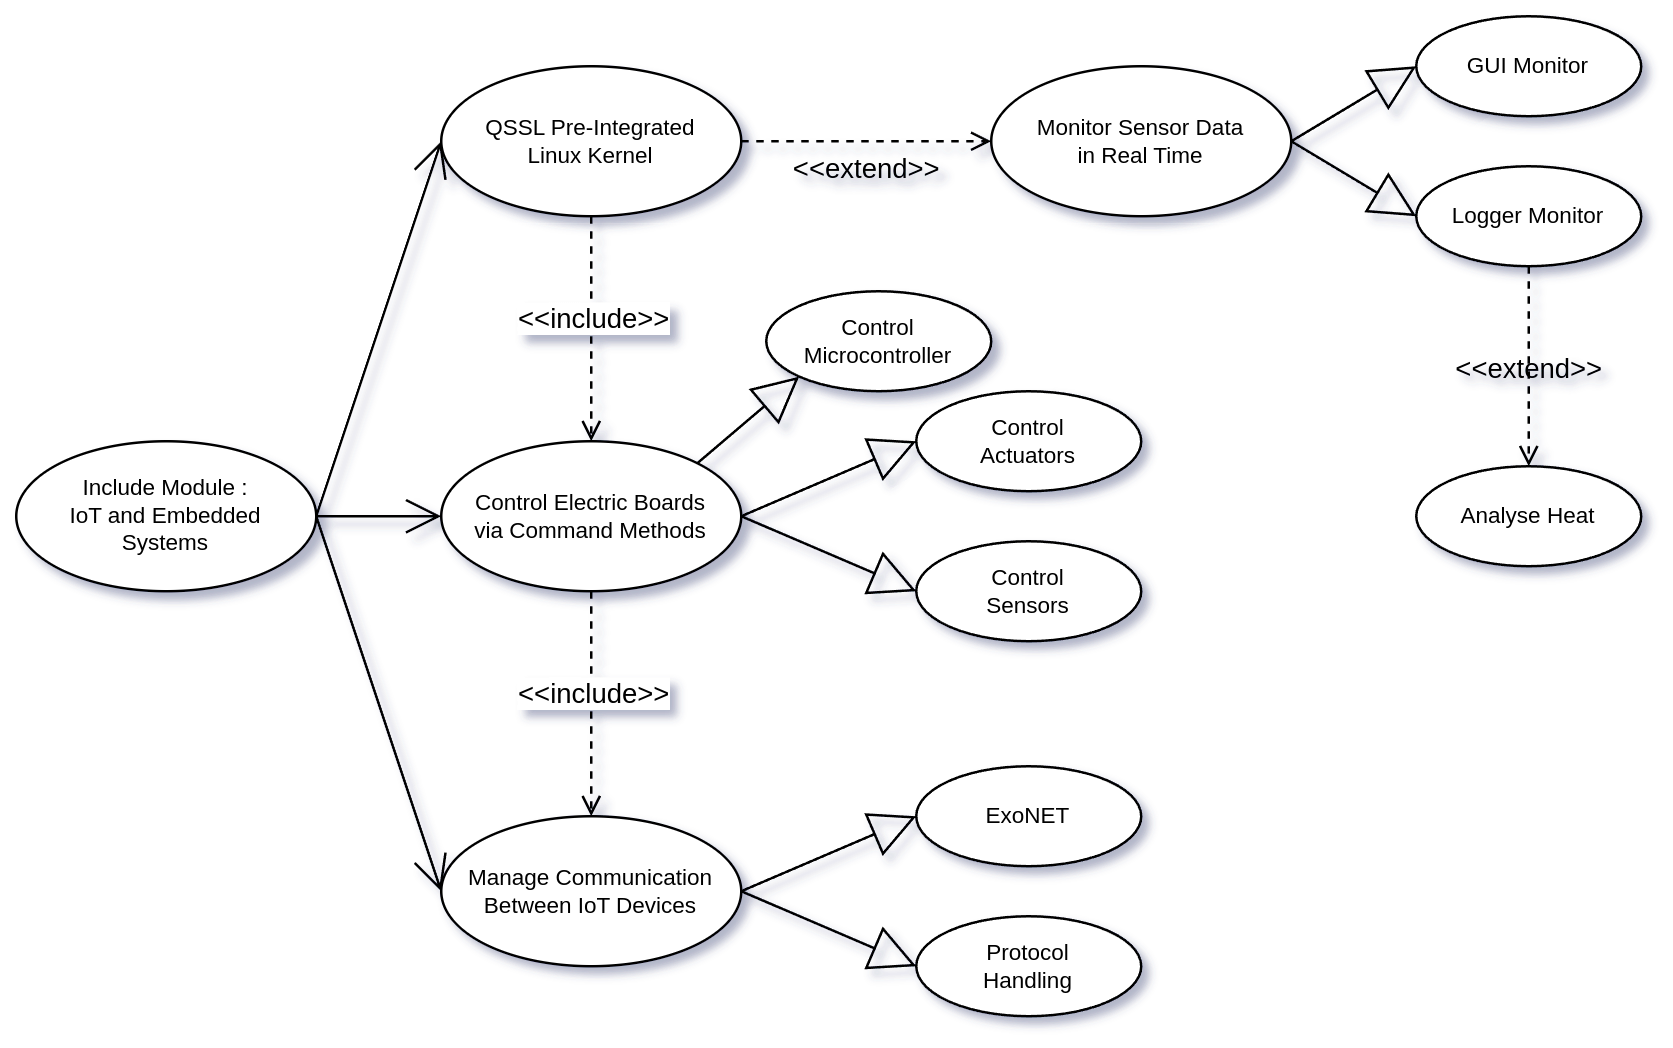

The diagram above was exported from draw.io. Its source (the exported page's mxGraphModel, read from the mxfile embedded in the PNG):
<mxGraphModel dx="1122" dy="1322" grid="1" gridSize="10" guides="1" tooltips="1" connect="1" arrows="1" fold="1" page="1" pageScale="1" pageWidth="850" pageHeight="1100" math="0" shadow="0">
  <root>
    <mxCell id="0" />
    <mxCell id="1" parent="0" />
    <mxCell id="5J0PExLWSg5odvyhJzei-1" value="Include Module :&lt;div&gt;IoT and Embedded&lt;/div&gt;&lt;div&gt;Systems&lt;/div&gt;" style="ellipse;whiteSpace=wrap;html=1;fontSize=9;" vertex="1" parent="1">
      <mxGeometry x="920" y="490" width="120" height="60" as="geometry" />
    </mxCell>
    <mxCell id="5J0PExLWSg5odvyhJzei-2" value="Monitor Sensor Data&lt;div&gt;in Real Time&lt;/div&gt;" style="ellipse;whiteSpace=wrap;html=1;fontSize=9;" vertex="1" parent="1">
      <mxGeometry x="1310" y="340" width="120" height="60" as="geometry" />
    </mxCell>
    <mxCell id="5J0PExLWSg5odvyhJzei-3" value="Manage Communication&lt;div&gt;Between IoT Devices&lt;/div&gt;" style="ellipse;whiteSpace=wrap;html=1;fontSize=9;" vertex="1" parent="1">
      <mxGeometry x="1090" y="640" width="120" height="60" as="geometry" />
    </mxCell>
    <mxCell id="5J0PExLWSg5odvyhJzei-4" value="Control Electric Boards&lt;div&gt;via Command Methods&lt;/div&gt;" style="ellipse;whiteSpace=wrap;html=1;fontSize=9;" vertex="1" parent="1">
      <mxGeometry x="1090" y="490" width="120" height="60" as="geometry" />
    </mxCell>
    <mxCell id="5J0PExLWSg5odvyhJzei-5" value="Control&lt;div&gt;Microcontroller&lt;/div&gt;" style="ellipse;whiteSpace=wrap;html=1;fontSize=9;" vertex="1" parent="1">
      <mxGeometry x="1220" y="430" width="90" height="40" as="geometry" />
    </mxCell>
    <mxCell id="5J0PExLWSg5odvyhJzei-6" value="" style="endArrow=block;endSize=16;endFill=0;html=1;rounded=0;exitX=1;exitY=0;exitDx=0;exitDy=0;entryX=0;entryY=1;entryDx=0;entryDy=0;" edge="1" parent="1" source="5J0PExLWSg5odvyhJzei-4" target="5J0PExLWSg5odvyhJzei-5">
      <mxGeometry width="160" relative="1" as="geometry">
        <mxPoint x="1270" y="537.5" as="sourcePoint" />
        <mxPoint x="1310" y="502.5" as="targetPoint" />
      </mxGeometry>
    </mxCell>
    <mxCell id="5J0PExLWSg5odvyhJzei-7" value="&lt;div&gt;Control&lt;/div&gt;&lt;div&gt;Actuators&lt;/div&gt;" style="ellipse;whiteSpace=wrap;html=1;fontSize=9;" vertex="1" parent="1">
      <mxGeometry x="1280" y="470" width="90" height="40" as="geometry" />
    </mxCell>
    <mxCell id="5J0PExLWSg5odvyhJzei-8" value="Control&lt;div&gt;Sensors&lt;/div&gt;" style="ellipse;whiteSpace=wrap;html=1;fontSize=9;" vertex="1" parent="1">
      <mxGeometry x="1280" y="530" width="90" height="40" as="geometry" />
    </mxCell>
    <mxCell id="5J0PExLWSg5odvyhJzei-9" value="" style="endArrow=block;endSize=16;endFill=0;html=1;rounded=0;exitX=1;exitY=0.5;exitDx=0;exitDy=0;entryX=0;entryY=0.5;entryDx=0;entryDy=0;" edge="1" parent="1" source="5J0PExLWSg5odvyhJzei-4" target="5J0PExLWSg5odvyhJzei-7">
      <mxGeometry width="160" relative="1" as="geometry">
        <mxPoint x="1203" y="509" as="sourcePoint" />
        <mxPoint x="1243" y="474" as="targetPoint" />
      </mxGeometry>
    </mxCell>
    <mxCell id="5J0PExLWSg5odvyhJzei-10" value="" style="endArrow=block;endSize=16;endFill=0;html=1;rounded=0;entryX=0;entryY=0.5;entryDx=0;entryDy=0;" edge="1" parent="1" target="5J0PExLWSg5odvyhJzei-8">
      <mxGeometry width="160" relative="1" as="geometry">
        <mxPoint x="1210" y="520" as="sourcePoint" />
        <mxPoint x="1290" y="500" as="targetPoint" />
      </mxGeometry>
    </mxCell>
    <mxCell id="5J0PExLWSg5odvyhJzei-11" value="QSSL Pre-Integrated&lt;div&gt;Linux Kernel&lt;/div&gt;" style="ellipse;whiteSpace=wrap;html=1;fontSize=9;" vertex="1" parent="1">
      <mxGeometry x="1090" y="340" width="120" height="60" as="geometry" />
    </mxCell>
    <mxCell id="5J0PExLWSg5odvyhJzei-12" value="" style="html=1;verticalAlign=bottom;labelBackgroundColor=none;endArrow=open;endFill=0;dashed=1;rounded=0;entryX=0.5;entryY=0;entryDx=0;entryDy=0;exitX=0.5;exitY=1;exitDx=0;exitDy=0;" edge="1" parent="1" source="5J0PExLWSg5odvyhJzei-11" target="5J0PExLWSg5odvyhJzei-4">
      <mxGeometry x="0.1429" width="160" relative="1" as="geometry">
        <mxPoint x="1149.74" y="400" as="sourcePoint" />
        <mxPoint x="1149.74" y="490" as="targetPoint" />
        <mxPoint as="offset" />
      </mxGeometry>
    </mxCell>
    <mxCell id="5J0PExLWSg5odvyhJzei-13" value="&amp;lt;&amp;lt;include&amp;gt;&amp;gt;" style="edgeLabel;html=1;align=center;verticalAlign=middle;resizable=0;points=[];" vertex="1" connectable="0" parent="5J0PExLWSg5odvyhJzei-12">
      <mxGeometry x="-0.1918" y="-2" relative="1" as="geometry">
        <mxPoint x="2" y="4" as="offset" />
      </mxGeometry>
    </mxCell>
    <mxCell id="5J0PExLWSg5odvyhJzei-14" value="&amp;lt;&amp;lt;extend&amp;gt;&amp;gt;" style="html=1;verticalAlign=bottom;labelBackgroundColor=none;endArrow=open;endFill=0;dashed=1;rounded=0;exitX=1;exitY=0.5;exitDx=0;exitDy=0;entryX=0;entryY=0.5;entryDx=0;entryDy=0;" edge="1" parent="1" source="5J0PExLWSg5odvyhJzei-11" target="5J0PExLWSg5odvyhJzei-2">
      <mxGeometry y="-20" width="160" relative="1" as="geometry">
        <mxPoint x="1225" y="359.71000000000004" as="sourcePoint" />
        <mxPoint x="1295" y="359.71000000000004" as="targetPoint" />
        <mxPoint as="offset" />
      </mxGeometry>
    </mxCell>
    <mxCell id="5J0PExLWSg5odvyhJzei-15" value="GUI Monitor" style="ellipse;whiteSpace=wrap;html=1;fontSize=9;" vertex="1" parent="1">
      <mxGeometry x="1480" y="320" width="90" height="40" as="geometry" />
    </mxCell>
    <mxCell id="5J0PExLWSg5odvyhJzei-16" value="Logger Monitor" style="ellipse;whiteSpace=wrap;html=1;fontSize=9;" vertex="1" parent="1">
      <mxGeometry x="1480" y="380" width="90" height="40" as="geometry" />
    </mxCell>
    <mxCell id="5J0PExLWSg5odvyhJzei-17" value="" style="endArrow=block;endSize=16;endFill=0;html=1;rounded=0;exitX=1;exitY=0.5;exitDx=0;exitDy=0;entryX=0;entryY=0.5;entryDx=0;entryDy=0;" edge="1" parent="1" source="5J0PExLWSg5odvyhJzei-2" target="5J0PExLWSg5odvyhJzei-15">
      <mxGeometry width="160" relative="1" as="geometry">
        <mxPoint x="1430" y="370" as="sourcePoint" />
        <mxPoint x="1480" y="340" as="targetPoint" />
      </mxGeometry>
    </mxCell>
    <mxCell id="5J0PExLWSg5odvyhJzei-18" value="" style="endArrow=block;endSize=16;endFill=0;html=1;rounded=0;exitX=1;exitY=0.5;exitDx=0;exitDy=0;entryX=0;entryY=0.5;entryDx=0;entryDy=0;" edge="1" parent="1" source="5J0PExLWSg5odvyhJzei-2" target="5J0PExLWSg5odvyhJzei-16">
      <mxGeometry width="160" relative="1" as="geometry">
        <mxPoint x="1435" y="370" as="sourcePoint" />
        <mxPoint x="1485" y="400" as="targetPoint" />
      </mxGeometry>
    </mxCell>
    <mxCell id="5J0PExLWSg5odvyhJzei-19" value="Analyse Heat" style="ellipse;whiteSpace=wrap;html=1;fontSize=9;" vertex="1" parent="1">
      <mxGeometry x="1480" y="500" width="90" height="40" as="geometry" />
    </mxCell>
    <mxCell id="5J0PExLWSg5odvyhJzei-20" value="&amp;lt;&amp;lt;extend&amp;gt;&amp;gt;" style="html=1;verticalAlign=bottom;labelBackgroundColor=none;endArrow=open;endFill=0;dashed=1;rounded=0;exitX=0.5;exitY=1;exitDx=0;exitDy=0;entryX=0.5;entryY=0;entryDx=0;entryDy=0;" edge="1" parent="1" source="5J0PExLWSg5odvyhJzei-16" target="5J0PExLWSg5odvyhJzei-19">
      <mxGeometry x="0.25" width="160" relative="1" as="geometry">
        <mxPoint x="1450" y="514" as="sourcePoint" />
        <mxPoint x="1526" y="534" as="targetPoint" />
        <mxPoint as="offset" />
      </mxGeometry>
    </mxCell>
    <mxCell id="5J0PExLWSg5odvyhJzei-21" value="" style="html=1;verticalAlign=bottom;labelBackgroundColor=none;endArrow=open;endFill=0;dashed=1;rounded=0;entryX=0.5;entryY=0;entryDx=0;entryDy=0;exitX=0.5;exitY=1;exitDx=0;exitDy=0;" edge="1" parent="1" source="5J0PExLWSg5odvyhJzei-4" target="5J0PExLWSg5odvyhJzei-3">
      <mxGeometry x="0.1429" width="160" relative="1" as="geometry">
        <mxPoint x="1149.74" y="550" as="sourcePoint" />
        <mxPoint x="1149.74" y="640" as="targetPoint" />
        <mxPoint as="offset" />
      </mxGeometry>
    </mxCell>
    <mxCell id="5J0PExLWSg5odvyhJzei-22" value="&amp;lt;&amp;lt;include&amp;gt;&amp;gt;" style="edgeLabel;html=1;align=center;verticalAlign=middle;resizable=0;points=[];" vertex="1" connectable="0" parent="5J0PExLWSg5odvyhJzei-21">
      <mxGeometry x="-0.1918" y="-2" relative="1" as="geometry">
        <mxPoint x="2" y="4" as="offset" />
      </mxGeometry>
    </mxCell>
    <mxCell id="5J0PExLWSg5odvyhJzei-23" value="ExoNET" style="ellipse;whiteSpace=wrap;html=1;fontSize=9;" vertex="1" parent="1">
      <mxGeometry x="1280" y="620" width="90" height="40" as="geometry" />
    </mxCell>
    <mxCell id="5J0PExLWSg5odvyhJzei-24" value="Protocol&lt;div&gt;Handling&lt;/div&gt;" style="ellipse;whiteSpace=wrap;html=1;fontSize=9;" vertex="1" parent="1">
      <mxGeometry x="1280" y="680" width="90" height="40" as="geometry" />
    </mxCell>
    <mxCell id="5J0PExLWSg5odvyhJzei-25" value="" style="endArrow=block;endSize=16;endFill=0;html=1;rounded=0;exitX=1;exitY=0.5;exitDx=0;exitDy=0;entryX=0;entryY=0.5;entryDx=0;entryDy=0;" edge="1" parent="1" source="5J0PExLWSg5odvyhJzei-3" target="5J0PExLWSg5odvyhJzei-23">
      <mxGeometry width="160" relative="1" as="geometry">
        <mxPoint x="1210" y="670" as="sourcePoint" />
        <mxPoint x="1243" y="624" as="targetPoint" />
      </mxGeometry>
    </mxCell>
    <mxCell id="5J0PExLWSg5odvyhJzei-26" value="" style="endArrow=block;endSize=16;endFill=0;html=1;rounded=0;entryX=0;entryY=0.5;entryDx=0;entryDy=0;exitX=1;exitY=0.5;exitDx=0;exitDy=0;" edge="1" parent="1" source="5J0PExLWSg5odvyhJzei-3" target="5J0PExLWSg5odvyhJzei-24">
      <mxGeometry width="160" relative="1" as="geometry">
        <mxPoint x="1210" y="670" as="sourcePoint" />
        <mxPoint x="1290" y="650" as="targetPoint" />
      </mxGeometry>
    </mxCell>
    <mxCell id="5J0PExLWSg5odvyhJzei-27" value="" style="endArrow=open;endFill=1;endSize=12;html=1;rounded=0;exitX=1;exitY=0.5;exitDx=0;exitDy=0;entryX=0;entryY=0.5;entryDx=0;entryDy=0;" edge="1" parent="1" source="5J0PExLWSg5odvyhJzei-1" target="5J0PExLWSg5odvyhJzei-4">
      <mxGeometry width="160" relative="1" as="geometry">
        <mxPoint x="1040" y="519.76" as="sourcePoint" />
        <mxPoint x="1080" y="490" as="targetPoint" />
      </mxGeometry>
    </mxCell>
    <mxCell id="5J0PExLWSg5odvyhJzei-28" value="" style="endArrow=open;endFill=1;endSize=12;html=1;rounded=0;entryX=0;entryY=0.5;entryDx=0;entryDy=0;exitX=1;exitY=0.5;exitDx=0;exitDy=0;" edge="1" parent="1" source="5J0PExLWSg5odvyhJzei-1" target="5J0PExLWSg5odvyhJzei-11">
      <mxGeometry width="160" relative="1" as="geometry">
        <mxPoint x="1050" y="530" as="sourcePoint" />
        <mxPoint x="1100" y="530" as="targetPoint" />
      </mxGeometry>
    </mxCell>
    <mxCell id="5J0PExLWSg5odvyhJzei-29" value="" style="endArrow=open;endFill=1;endSize=12;html=1;rounded=0;entryX=0;entryY=0.5;entryDx=0;entryDy=0;exitX=1;exitY=0.5;exitDx=0;exitDy=0;" edge="1" parent="1" source="5J0PExLWSg5odvyhJzei-1" target="5J0PExLWSg5odvyhJzei-3">
      <mxGeometry width="160" relative="1" as="geometry">
        <mxPoint x="1050" y="530" as="sourcePoint" />
        <mxPoint x="1100" y="380" as="targetPoint" />
      </mxGeometry>
    </mxCell>
  </root>
</mxGraphModel>